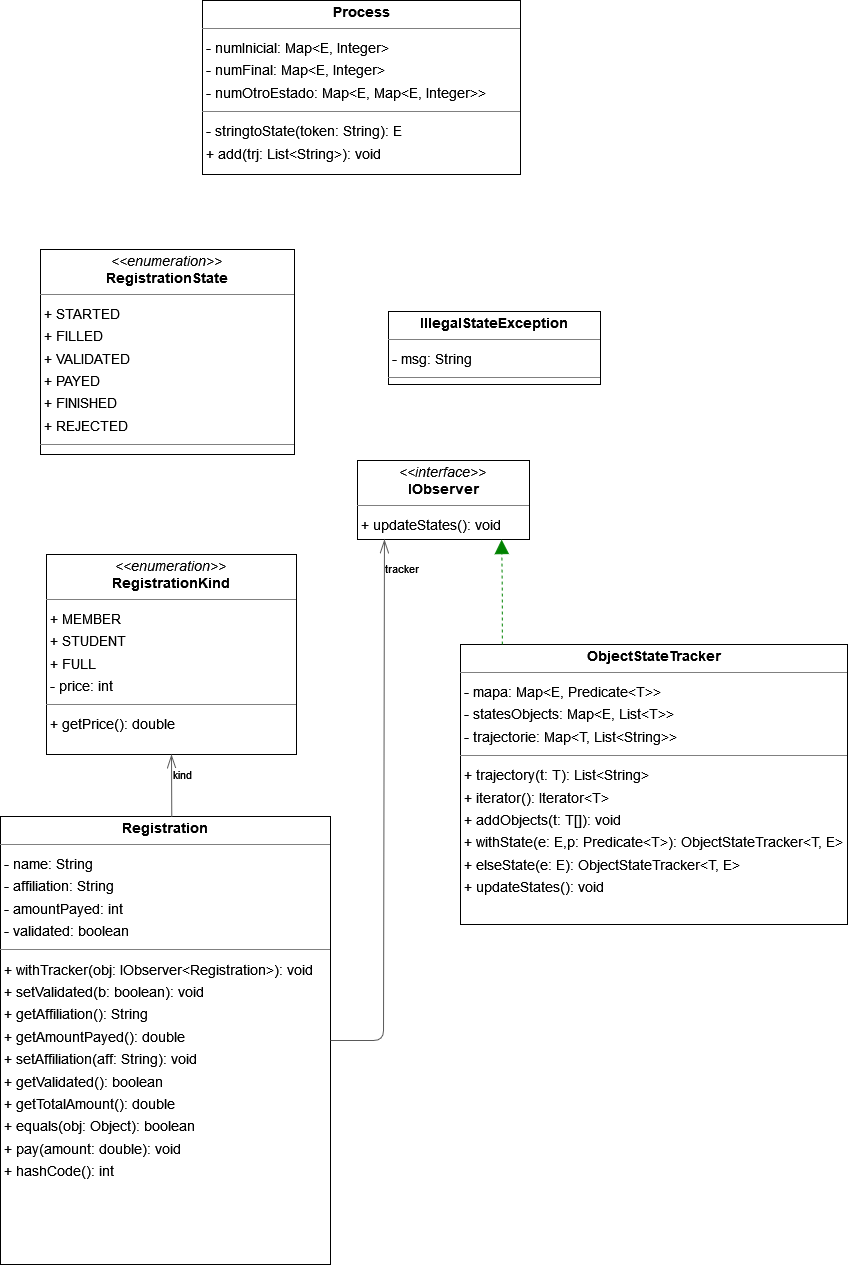

The diagram above was exported from draw.io. Its source (the exported page's mxGraphModel, read from the mxfile embedded in the PNG):
<mxGraphModel dx="3268" dy="1882" grid="1" gridSize="10" guides="1" tooltips="1" connect="1" arrows="1" fold="1" page="0" pageScale="1" pageWidth="827" pageHeight="1169" background="none" math="0" shadow="0">
  <root>
    <mxCell id="0" />
    <mxCell id="1" parent="0" />
    <mxCell id="node4" value="&lt;p style=&quot;margin:0px;margin-top:4px;text-align:center;&quot;&gt;&lt;i&gt;&amp;lt;&amp;lt;interface&amp;gt;&amp;gt;&lt;/i&gt;&lt;br/&gt;&lt;b&gt;IObserver&lt;T&gt;&lt;/b&gt;&lt;/p&gt;&lt;hr size=&quot;1&quot;/&gt;&lt;p style=&quot;margin:0 0 0 4px;line-height:1.6;&quot;&gt;+ updateStates(): void&lt;/p&gt;" style="verticalAlign=top;align=left;overflow=fill;fontSize=14;fontFamily=Helvetica;html=1;rounded=0;shadow=0;comic=0;labelBackgroundColor=none;strokeWidth=1;" parent="1" vertex="1">
      <mxGeometry x="217" y="446" width="172" height="79" as="geometry" />
    </mxCell>
    <mxCell id="node1" value="&lt;p style=&quot;margin:0px;margin-top:4px;text-align:center;&quot;&gt;&lt;b&gt;IllegalStateException&lt;/b&gt;&lt;/p&gt;&lt;hr size=&quot;1&quot;&gt;&lt;p style=&quot;margin:0 0 0 4px;line-height:1.6;&quot;&gt;- msg: String&lt;/p&gt;&lt;hr size=&quot;1&quot;&gt;&lt;p style=&quot;margin:0 0 0 4px;line-height:1.6;&quot;&gt;&lt;br&gt;&lt;/p&gt;" style="verticalAlign=top;align=left;overflow=fill;fontSize=14;fontFamily=Helvetica;html=1;rounded=0;shadow=0;comic=0;labelBackgroundColor=none;strokeWidth=1;" parent="1" vertex="1">
      <mxGeometry x="248" y="297" width="212" height="73" as="geometry" />
    </mxCell>
    <mxCell id="node6" value="&lt;p style=&quot;margin:0px;margin-top:4px;text-align:center;&quot;&gt;&lt;b&gt;ObjectStateTracker&lt;/b&gt;&lt;/p&gt;&lt;hr size=&quot;1&quot;&gt;&lt;p style=&quot;margin:0 0 0 4px;line-height:1.6;&quot;&gt;- mapa: Map&amp;lt;E, Predicate&amp;lt;T&amp;gt;&amp;gt;&lt;br&gt;- statesObjects: Map&amp;lt;E, List&amp;lt;T&amp;gt;&amp;gt;&lt;br&gt;- trajectorie: Map&amp;lt;T, List&amp;lt;String&amp;gt;&amp;gt;&lt;/p&gt;&lt;hr size=&quot;1&quot;&gt;&lt;p style=&quot;margin:0 0 0 4px;line-height:1.6;&quot;&gt;+ trajectory(t: T): List&amp;lt;String&amp;gt;&lt;br&gt;+ iterator(): Iterator&amp;lt;T&amp;gt;&lt;br&gt;+ addObjects(t: T[]): void&lt;br&gt;+ withState(e: E,p: Predicate&amp;lt;T&amp;gt;): ObjectStateTracker&amp;lt;T, E&amp;gt;&lt;br&gt;+ elseState(e: E): ObjectStateTracker&amp;lt;T, E&amp;gt;&lt;br&gt;+ updateStates(): void&lt;/p&gt;" style="verticalAlign=top;align=left;overflow=fill;fontSize=14;fontFamily=Helvetica;html=1;rounded=0;shadow=0;comic=0;labelBackgroundColor=none;strokeWidth=1;" parent="1" vertex="1">
      <mxGeometry x="320" y="630" width="387" height="280" as="geometry" />
    </mxCell>
    <mxCell id="node3" value="&lt;p style=&quot;margin:0px;margin-top:4px;text-align:center;&quot;&gt;&lt;b&gt;Process&lt;/b&gt;&lt;/p&gt;&lt;hr size=&quot;1&quot;&gt;&lt;p style=&quot;margin:0 0 0 4px;line-height:1.6;&quot;&gt;- numInicial: Map&amp;lt;E, Integer&amp;gt;&lt;/p&gt;&lt;p style=&quot;margin:0 0 0 4px;line-height:1.6;&quot;&gt;- numFinal: Map&amp;lt;E, Integer&amp;gt;&lt;/p&gt;&lt;p style=&quot;margin:0 0 0 4px;line-height:1.6;&quot;&gt;- numOtroEstado: Map&amp;lt;E, Map&amp;lt;E, Integer&amp;gt;&amp;gt;&lt;br&gt;&lt;/p&gt;&lt;hr size=&quot;1&quot;&gt;&lt;p style=&quot;margin:0 0 0 4px;line-height:1.6;&quot;&gt;- stringtoState(token: String): E&lt;br&gt;+ add(trj: List&amp;lt;String&amp;gt;): void&lt;br&gt;&lt;/p&gt;" style="verticalAlign=top;align=left;overflow=fill;fontSize=14;fontFamily=Helvetica;html=1;rounded=0;shadow=0;comic=0;labelBackgroundColor=none;strokeWidth=1;" parent="1" vertex="1">
      <mxGeometry x="62" y="-14" width="318" height="174" as="geometry" />
    </mxCell>
    <mxCell id="node0" value="&lt;p style=&quot;margin:0px;margin-top:4px;text-align:center;&quot;&gt;&lt;b&gt;Registration&lt;/b&gt;&lt;/p&gt;&lt;hr size=&quot;1&quot;&gt;&lt;p style=&quot;margin:0 0 0 4px;line-height:1.6;&quot;&gt;- name: String&lt;br&gt;- affiliation: String&lt;br&gt;- amountPayed: int&lt;br&gt;- validated: boolean&lt;/p&gt;&lt;hr size=&quot;1&quot;&gt;&lt;p style=&quot;margin:0 0 0 4px;line-height:1.6;&quot;&gt;+ withTracker(obj: IObserver&amp;lt;Registration&amp;gt;): void&lt;br&gt;+ setValidated(b: boolean): void&lt;br&gt;+ getAffiliation(): String&lt;br&gt;+ getAmountPayed(): double&lt;br&gt;+ setAffiliation(aff: String): void&lt;br&gt;+ getValidated(): boolean&lt;br&gt;+ getTotalAmount(): double&lt;br&gt;+ equals(obj: Object): boolean&lt;br&gt;+ pay(amount: double): void&lt;br&gt;+ hashCode(): int&lt;/p&gt;" style="verticalAlign=top;align=left;overflow=fill;fontSize=14;fontFamily=Helvetica;html=1;rounded=0;shadow=0;comic=0;labelBackgroundColor=none;strokeWidth=1;" parent="1" vertex="1">
      <mxGeometry x="-140" y="802" width="330" height="448" as="geometry" />
    </mxCell>
    <mxCell id="node5" value="&lt;p style=&quot;margin:0px;margin-top:4px;text-align:center;&quot;&gt;&lt;i&gt;&amp;lt;&amp;lt;enumeration&amp;gt;&amp;gt;&lt;/i&gt;&lt;br&gt;&lt;b&gt;RegistrationKind&lt;/b&gt;&lt;/p&gt;&lt;hr size=&quot;1&quot;&gt;&lt;p style=&quot;margin:0 0 0 4px;line-height:1.6;&quot;&gt;+ MEMBER &lt;br&gt;+ STUDENT &lt;br&gt;+ FULL &lt;br&gt;&lt;/p&gt;&lt;p style=&quot;margin:0 0 0 4px;line-height:1.6;&quot;&gt;- price: int&lt;br&gt;&lt;/p&gt;&lt;hr size=&quot;1&quot;&gt;&lt;p style=&quot;margin:0 0 0 4px;line-height:1.6;&quot;&gt;+ getPrice(): double&lt;/p&gt;" style="verticalAlign=top;align=left;overflow=fill;fontSize=14;fontFamily=Helvetica;html=1;rounded=0;shadow=0;comic=0;labelBackgroundColor=none;strokeWidth=1;" parent="1" vertex="1">
      <mxGeometry x="-94" y="540" width="250" height="200" as="geometry" />
    </mxCell>
    <mxCell id="node2" value="&lt;p style=&quot;margin:0px;margin-top:4px;text-align:center;&quot;&gt;&lt;i&gt;&amp;lt;&amp;lt;enumeration&amp;gt;&amp;gt;&lt;/i&gt;&lt;br&gt;&lt;b&gt;RegistrationState&lt;/b&gt;&lt;/p&gt;&lt;hr size=&quot;1&quot;&gt;&lt;p style=&quot;margin:0 0 0 4px;line-height:1.6;&quot;&gt;+ STARTED&lt;/p&gt;&lt;p style=&quot;margin:0 0 0 4px;line-height:1.6;&quot;&gt;+ FILLED&lt;/p&gt;&lt;p style=&quot;margin:0 0 0 4px;line-height:1.6;&quot;&gt;+ VALIDATED&lt;/p&gt;&lt;p style=&quot;margin:0 0 0 4px;line-height:1.6;&quot;&gt;+ PAYED&lt;/p&gt;&lt;p style=&quot;margin:0 0 0 4px;line-height:1.6;&quot;&gt;+ FINISHED&lt;/p&gt;&lt;p style=&quot;margin:0 0 0 4px;line-height:1.6;&quot;&gt;+ REJECTED&lt;br&gt;&lt;/p&gt;&lt;hr size=&quot;1&quot;&gt;" style="verticalAlign=top;align=left;overflow=fill;fontSize=14;fontFamily=Helvetica;html=1;rounded=0;shadow=0;comic=0;labelBackgroundColor=none;strokeWidth=1;" parent="1" vertex="1">
      <mxGeometry x="-100" y="235" width="254" height="205" as="geometry" />
    </mxCell>
    <mxCell id="edge0" value="" style="html=1;rounded=1;edgeStyle=orthogonalEdgeStyle;dashed=1;startArrow=none;endArrow=block;endSize=12;strokeColor=#008200;exitX=0.108;exitY=0.000;exitDx=0;exitDy=0;entryX=0.838;entryY=1.001;entryDx=0;entryDy=0;entryPerimeter=0;" parent="1" source="node6" target="node4" edge="1">
      <mxGeometry width="50" height="50" relative="1" as="geometry">
        <Array as="points" />
      </mxGeometry>
    </mxCell>
    <mxCell id="edge2" value="" style="html=1;rounded=1;edgeStyle=orthogonalEdgeStyle;dashed=0;startArrow=diamondThinstartSize=12;endArrow=openThin;endSize=12;strokeColor=#595959;exitX=1.000;exitY=0.500;exitDx=0;exitDy=0;entryX=0.156;entryY=1.001;entryDx=0;entryDy=0;" parent="1" source="node0" target="node4" edge="1">
      <mxGeometry width="50" height="50" relative="1" as="geometry">
        <Array as="points">
          <mxPoint x="243" y="1026" />
        </Array>
      </mxGeometry>
    </mxCell>
    <mxCell id="label17" value="tracker" style="edgeLabel;resizable=0;html=1;align=left;verticalAlign=top;strokeColor=default;" parent="edge2" vertex="1" connectable="0">
      <mxGeometry x="243" y="541" as="geometry" />
    </mxCell>
    <mxCell id="edge1" value="" style="html=1;rounded=1;edgeStyle=orthogonalEdgeStyle;dashed=0;startArrow=diamondThinstartSize=12;endArrow=openThin;endSize=12;strokeColor=#595959;exitX=0.519;exitY=0.001;exitDx=0;exitDy=0;entryX=0.500;entryY=1.000;entryDx=0;entryDy=0;exitPerimeter=0;" parent="1" source="node0" target="node5" edge="1">
      <mxGeometry width="50" height="50" relative="1" as="geometry">
        <Array as="points">
          <mxPoint x="31" y="802" />
        </Array>
      </mxGeometry>
    </mxCell>
    <mxCell id="label11" value="kind" style="edgeLabel;resizable=0;html=1;align=left;verticalAlign=top;strokeColor=default;" parent="edge1" vertex="1" connectable="0">
      <mxGeometry x="31" y="747" as="geometry" />
    </mxCell>
  </root>
</mxGraphModel>